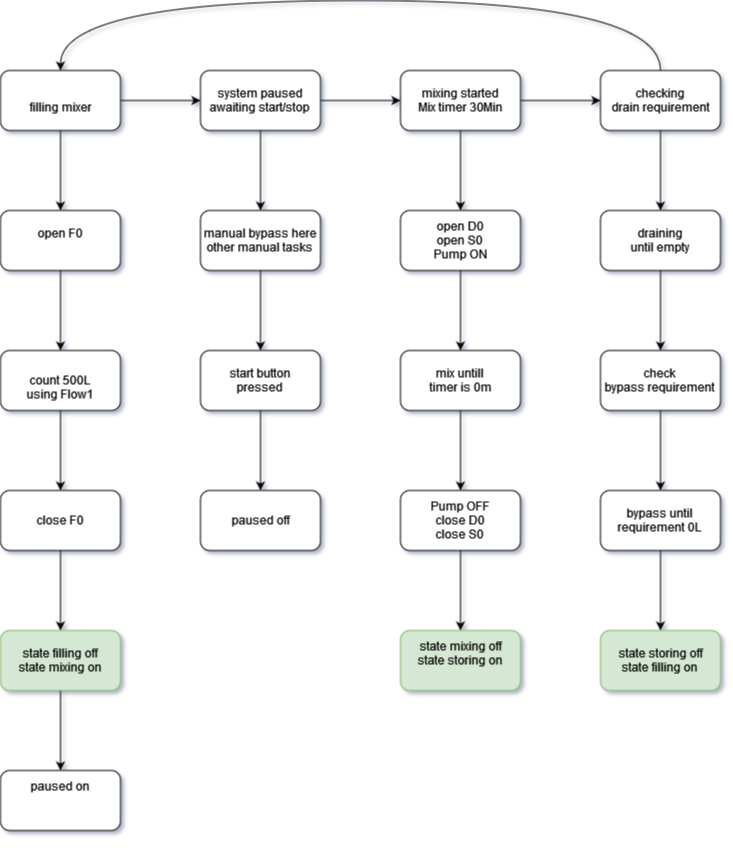

The diagram above was exported from draw.io. Its source (the exported page's mxGraphModel, read from the mxfile embedded in the PNG):
<mxGraphModel dx="1116" dy="1629" grid="1" gridSize="10" guides="1" tooltips="1" connect="1" arrows="1" fold="1" page="1" pageScale="1" pageWidth="850" pageHeight="1100" background="#ffffff" math="0" shadow="1">
  <root>
    <mxCell id="0" />
    <mxCell id="1" parent="0" />
    <mxCell id="T5GKGpb7BrBEu_GO_2V8-5" value="" style="edgeStyle=orthogonalEdgeStyle;rounded=0;orthogonalLoop=1;jettySize=auto;html=1;" edge="1" parent="1" source="T5GKGpb7BrBEu_GO_2V8-2" target="T5GKGpb7BrBEu_GO_2V8-4">
      <mxGeometry relative="1" as="geometry" />
    </mxCell>
    <mxCell id="T5GKGpb7BrBEu_GO_2V8-11" value="" style="edgeStyle=orthogonalEdgeStyle;rounded=0;orthogonalLoop=1;jettySize=auto;html=1;" edge="1" parent="1" source="T5GKGpb7BrBEu_GO_2V8-2" target="T5GKGpb7BrBEu_GO_2V8-10">
      <mxGeometry relative="1" as="geometry" />
    </mxCell>
    <mxCell id="T5GKGpb7BrBEu_GO_2V8-2" value="&lt;br&gt;filling mixer" style="whiteSpace=wrap;html=1;rounded=1;" vertex="1" parent="1">
      <mxGeometry x="80" y="250" width="120" height="60" as="geometry" />
    </mxCell>
    <mxCell id="T5GKGpb7BrBEu_GO_2V8-7" value="" style="edgeStyle=orthogonalEdgeStyle;rounded=0;orthogonalLoop=1;jettySize=auto;html=1;" edge="1" parent="1" source="T5GKGpb7BrBEu_GO_2V8-4" target="T5GKGpb7BrBEu_GO_2V8-6">
      <mxGeometry relative="1" as="geometry" />
    </mxCell>
    <mxCell id="T5GKGpb7BrBEu_GO_2V8-51" value="" style="edgeStyle=orthogonalEdgeStyle;curved=1;rounded=0;orthogonalLoop=1;jettySize=auto;html=1;strokeWidth=1;" edge="1" parent="1" source="T5GKGpb7BrBEu_GO_2V8-4" target="T5GKGpb7BrBEu_GO_2V8-50">
      <mxGeometry relative="1" as="geometry" />
    </mxCell>
    <mxCell id="T5GKGpb7BrBEu_GO_2V8-4" value="&lt;div&gt;system paused&lt;/div&gt;&lt;div&gt;awaiting start/stop&lt;br&gt;&lt;/div&gt;" style="whiteSpace=wrap;html=1;rounded=1;" vertex="1" parent="1">
      <mxGeometry x="280" y="250" width="120" height="60" as="geometry" />
    </mxCell>
    <mxCell id="T5GKGpb7BrBEu_GO_2V8-9" value="" style="edgeStyle=orthogonalEdgeStyle;rounded=0;orthogonalLoop=1;jettySize=auto;html=1;" edge="1" parent="1" source="T5GKGpb7BrBEu_GO_2V8-6" target="T5GKGpb7BrBEu_GO_2V8-8">
      <mxGeometry relative="1" as="geometry" />
    </mxCell>
    <mxCell id="T5GKGpb7BrBEu_GO_2V8-23" value="" style="edgeStyle=orthogonalEdgeStyle;rounded=0;orthogonalLoop=1;jettySize=auto;html=1;" edge="1" parent="1" source="T5GKGpb7BrBEu_GO_2V8-6" target="T5GKGpb7BrBEu_GO_2V8-22">
      <mxGeometry relative="1" as="geometry" />
    </mxCell>
    <mxCell id="T5GKGpb7BrBEu_GO_2V8-6" value="mixing started&lt;br&gt;Mix timer 30Min" style="whiteSpace=wrap;html=1;rounded=1;" vertex="1" parent="1">
      <mxGeometry x="480" y="250" width="120" height="60" as="geometry" />
    </mxCell>
    <mxCell id="T5GKGpb7BrBEu_GO_2V8-38" value="" style="edgeStyle=orthogonalEdgeStyle;curved=1;rounded=0;orthogonalLoop=1;jettySize=auto;html=1;strokeWidth=1;" edge="1" parent="1" source="T5GKGpb7BrBEu_GO_2V8-8" target="T5GKGpb7BrBEu_GO_2V8-37">
      <mxGeometry relative="1" as="geometry" />
    </mxCell>
    <mxCell id="T5GKGpb7BrBEu_GO_2V8-43" style="edgeStyle=orthogonalEdgeStyle;curved=1;rounded=0;orthogonalLoop=1;jettySize=auto;html=1;exitX=0.5;exitY=0;exitDx=0;exitDy=0;entryX=0.5;entryY=0;entryDx=0;entryDy=0;strokeWidth=1;" edge="1" parent="1" source="T5GKGpb7BrBEu_GO_2V8-8" target="T5GKGpb7BrBEu_GO_2V8-2">
      <mxGeometry relative="1" as="geometry">
        <Array as="points">
          <mxPoint x="740" y="180" />
          <mxPoint x="140" y="180" />
        </Array>
      </mxGeometry>
    </mxCell>
    <mxCell id="T5GKGpb7BrBEu_GO_2V8-8" value="checking&lt;br&gt;drain requirement" style="whiteSpace=wrap;html=1;rounded=1;" vertex="1" parent="1">
      <mxGeometry x="680" y="250" width="120" height="60" as="geometry" />
    </mxCell>
    <mxCell id="T5GKGpb7BrBEu_GO_2V8-13" value="" style="edgeStyle=orthogonalEdgeStyle;rounded=0;orthogonalLoop=1;jettySize=auto;html=1;" edge="1" parent="1" source="T5GKGpb7BrBEu_GO_2V8-10" target="T5GKGpb7BrBEu_GO_2V8-12">
      <mxGeometry relative="1" as="geometry" />
    </mxCell>
    <mxCell id="T5GKGpb7BrBEu_GO_2V8-10" value="&lt;div&gt;open F0&lt;/div&gt;&lt;div&gt;&lt;br&gt;&lt;/div&gt;" style="whiteSpace=wrap;html=1;rounded=1;" vertex="1" parent="1">
      <mxGeometry x="80" y="390" width="120" height="60" as="geometry" />
    </mxCell>
    <mxCell id="T5GKGpb7BrBEu_GO_2V8-15" value="" style="edgeStyle=orthogonalEdgeStyle;rounded=0;orthogonalLoop=1;jettySize=auto;html=1;" edge="1" parent="1" source="T5GKGpb7BrBEu_GO_2V8-12" target="T5GKGpb7BrBEu_GO_2V8-14">
      <mxGeometry relative="1" as="geometry" />
    </mxCell>
    <mxCell id="T5GKGpb7BrBEu_GO_2V8-12" value="&lt;br&gt;count 500L &lt;br&gt;using Flow1" style="whiteSpace=wrap;html=1;rounded=1;" vertex="1" parent="1">
      <mxGeometry x="80" y="530" width="120" height="60" as="geometry" />
    </mxCell>
    <mxCell id="T5GKGpb7BrBEu_GO_2V8-31" value="" style="edgeStyle=orthogonalEdgeStyle;rounded=0;orthogonalLoop=1;jettySize=auto;html=1;" edge="1" parent="1" source="T5GKGpb7BrBEu_GO_2V8-14" target="T5GKGpb7BrBEu_GO_2V8-30">
      <mxGeometry relative="1" as="geometry" />
    </mxCell>
    <mxCell id="T5GKGpb7BrBEu_GO_2V8-14" value="close F0" style="whiteSpace=wrap;html=1;rounded=1;" vertex="1" parent="1">
      <mxGeometry x="80" y="670" width="120" height="60" as="geometry" />
    </mxCell>
    <mxCell id="T5GKGpb7BrBEu_GO_2V8-19" value="" style="edgeStyle=orthogonalEdgeStyle;rounded=0;orthogonalLoop=1;jettySize=auto;html=1;" edge="1" parent="1" source="T5GKGpb7BrBEu_GO_2V8-16" target="T5GKGpb7BrBEu_GO_2V8-18">
      <mxGeometry relative="1" as="geometry" />
    </mxCell>
    <mxCell id="T5GKGpb7BrBEu_GO_2V8-16" value="&lt;div&gt;start button&lt;/div&gt;&lt;div&gt;pressed&lt;br&gt;&lt;/div&gt;" style="whiteSpace=wrap;html=1;rounded=1;" vertex="1" parent="1">
      <mxGeometry x="280" y="530" width="120" height="60" as="geometry" />
    </mxCell>
    <mxCell id="T5GKGpb7BrBEu_GO_2V8-18" value="paused off" style="whiteSpace=wrap;html=1;rounded=1;" vertex="1" parent="1">
      <mxGeometry x="280" y="670" width="120" height="60" as="geometry" />
    </mxCell>
    <mxCell id="T5GKGpb7BrBEu_GO_2V8-25" value="" style="edgeStyle=orthogonalEdgeStyle;rounded=0;orthogonalLoop=1;jettySize=auto;html=1;" edge="1" parent="1" source="T5GKGpb7BrBEu_GO_2V8-22" target="T5GKGpb7BrBEu_GO_2V8-24">
      <mxGeometry relative="1" as="geometry" />
    </mxCell>
    <mxCell id="T5GKGpb7BrBEu_GO_2V8-22" value="open D0&lt;br&gt;open S0&lt;br&gt;Pump ON" style="whiteSpace=wrap;html=1;rounded=1;" vertex="1" parent="1">
      <mxGeometry x="480" y="390" width="120" height="60" as="geometry" />
    </mxCell>
    <mxCell id="T5GKGpb7BrBEu_GO_2V8-27" value="" style="edgeStyle=orthogonalEdgeStyle;rounded=0;orthogonalLoop=1;jettySize=auto;html=1;" edge="1" parent="1" source="T5GKGpb7BrBEu_GO_2V8-24" target="T5GKGpb7BrBEu_GO_2V8-26">
      <mxGeometry relative="1" as="geometry" />
    </mxCell>
    <mxCell id="T5GKGpb7BrBEu_GO_2V8-24" value="mix untill&lt;br&gt;timer is 0m" style="whiteSpace=wrap;html=1;rounded=1;" vertex="1" parent="1">
      <mxGeometry x="480" y="530" width="120" height="60" as="geometry" />
    </mxCell>
    <mxCell id="T5GKGpb7BrBEu_GO_2V8-29" value="" style="edgeStyle=orthogonalEdgeStyle;rounded=0;orthogonalLoop=1;jettySize=auto;html=1;" edge="1" parent="1" source="T5GKGpb7BrBEu_GO_2V8-26" target="T5GKGpb7BrBEu_GO_2V8-28">
      <mxGeometry relative="1" as="geometry" />
    </mxCell>
    <mxCell id="T5GKGpb7BrBEu_GO_2V8-26" value="&lt;div&gt;Pump OFF&lt;/div&gt;&lt;div&gt;close D0&lt;/div&gt;&lt;div&gt;close S0&lt;br&gt;&lt;/div&gt;" style="whiteSpace=wrap;html=1;rounded=1;" vertex="1" parent="1">
      <mxGeometry x="480" y="670" width="120" height="60" as="geometry" />
    </mxCell>
    <mxCell id="T5GKGpb7BrBEu_GO_2V8-28" value="&#10;&lt;div&gt;state mixing off&lt;/div&gt;&lt;div&gt;state storing on&lt;/div&gt;&#10;&#10;" style="whiteSpace=wrap;html=1;rounded=1;fillColor=#d5e8d4;strokeColor=#82b366;" vertex="1" parent="1">
      <mxGeometry x="480" y="810" width="120" height="60" as="geometry" />
    </mxCell>
    <mxCell id="T5GKGpb7BrBEu_GO_2V8-33" value="" style="edgeStyle=orthogonalEdgeStyle;rounded=0;orthogonalLoop=1;jettySize=auto;html=1;" edge="1" parent="1" source="T5GKGpb7BrBEu_GO_2V8-30" target="T5GKGpb7BrBEu_GO_2V8-32">
      <mxGeometry relative="1" as="geometry" />
    </mxCell>
    <mxCell id="T5GKGpb7BrBEu_GO_2V8-30" value="state filling off&lt;br&gt;&lt;div&gt;state mixing on&lt;/div&gt;" style="whiteSpace=wrap;html=1;rounded=1;fillColor=#d5e8d4;strokeColor=#82b366;" vertex="1" parent="1">
      <mxGeometry x="80" y="810" width="120" height="60" as="geometry" />
    </mxCell>
    <mxCell id="T5GKGpb7BrBEu_GO_2V8-32" value="&#10;&lt;br&gt;&lt;div&gt;paused on&lt;/div&gt;&lt;br&gt;&lt;br&gt;&#10;&#10;" style="whiteSpace=wrap;html=1;rounded=1;" vertex="1" parent="1">
      <mxGeometry x="80" y="950" width="120" height="60" as="geometry" />
    </mxCell>
    <mxCell id="T5GKGpb7BrBEu_GO_2V8-40" value="" style="edgeStyle=orthogonalEdgeStyle;curved=1;rounded=0;orthogonalLoop=1;jettySize=auto;html=1;strokeWidth=1;" edge="1" parent="1" source="T5GKGpb7BrBEu_GO_2V8-37" target="T5GKGpb7BrBEu_GO_2V8-39">
      <mxGeometry relative="1" as="geometry" />
    </mxCell>
    <mxCell id="T5GKGpb7BrBEu_GO_2V8-37" value="&lt;div&gt;draining&lt;/div&gt;&lt;div&gt;until empty&lt;br&gt;&lt;/div&gt;" style="whiteSpace=wrap;html=1;rounded=1;" vertex="1" parent="1">
      <mxGeometry x="680" y="390" width="120" height="60" as="geometry" />
    </mxCell>
    <mxCell id="T5GKGpb7BrBEu_GO_2V8-45" value="" style="edgeStyle=orthogonalEdgeStyle;curved=1;rounded=0;orthogonalLoop=1;jettySize=auto;html=1;strokeWidth=1;" edge="1" parent="1" source="T5GKGpb7BrBEu_GO_2V8-39" target="T5GKGpb7BrBEu_GO_2V8-44">
      <mxGeometry relative="1" as="geometry" />
    </mxCell>
    <mxCell id="T5GKGpb7BrBEu_GO_2V8-39" value="&lt;div&gt;check&lt;/div&gt;&lt;div&gt;bypass requirement&lt;br&gt;&lt;/div&gt;" style="whiteSpace=wrap;html=1;rounded=1;" vertex="1" parent="1">
      <mxGeometry x="680" y="530" width="120" height="60" as="geometry" />
    </mxCell>
    <mxCell id="T5GKGpb7BrBEu_GO_2V8-47" value="" style="edgeStyle=orthogonalEdgeStyle;curved=1;rounded=0;orthogonalLoop=1;jettySize=auto;html=1;strokeWidth=1;" edge="1" parent="1" source="T5GKGpb7BrBEu_GO_2V8-44" target="T5GKGpb7BrBEu_GO_2V8-46">
      <mxGeometry relative="1" as="geometry" />
    </mxCell>
    <mxCell id="T5GKGpb7BrBEu_GO_2V8-44" value="&lt;div&gt;bypass until&lt;/div&gt;&lt;div&gt;requirement 0L&lt;br&gt;&lt;/div&gt;" style="whiteSpace=wrap;html=1;rounded=1;" vertex="1" parent="1">
      <mxGeometry x="680" y="670" width="120" height="60" as="geometry" />
    </mxCell>
    <mxCell id="T5GKGpb7BrBEu_GO_2V8-46" value="&lt;div&gt;state storing off&lt;/div&gt;&lt;div&gt;state filling on&lt;br&gt;&lt;/div&gt;" style="whiteSpace=wrap;html=1;rounded=1;fillColor=#d5e8d4;strokeColor=#82b366;" vertex="1" parent="1">
      <mxGeometry x="680" y="810" width="120" height="60" as="geometry" />
    </mxCell>
    <mxCell id="T5GKGpb7BrBEu_GO_2V8-52" style="edgeStyle=orthogonalEdgeStyle;curved=1;rounded=0;orthogonalLoop=1;jettySize=auto;html=1;exitX=0.5;exitY=1;exitDx=0;exitDy=0;entryX=0.5;entryY=0;entryDx=0;entryDy=0;strokeWidth=1;" edge="1" parent="1" source="T5GKGpb7BrBEu_GO_2V8-50" target="T5GKGpb7BrBEu_GO_2V8-16">
      <mxGeometry relative="1" as="geometry" />
    </mxCell>
    <mxCell id="T5GKGpb7BrBEu_GO_2V8-50" value="&lt;div&gt;manual bypass here&lt;/div&gt;&lt;div&gt;other manual tasks&lt;br&gt;&lt;/div&gt;" style="whiteSpace=wrap;html=1;rounded=1;" vertex="1" parent="1">
      <mxGeometry x="280" y="390" width="120" height="60" as="geometry" />
    </mxCell>
  </root>
</mxGraphModel>